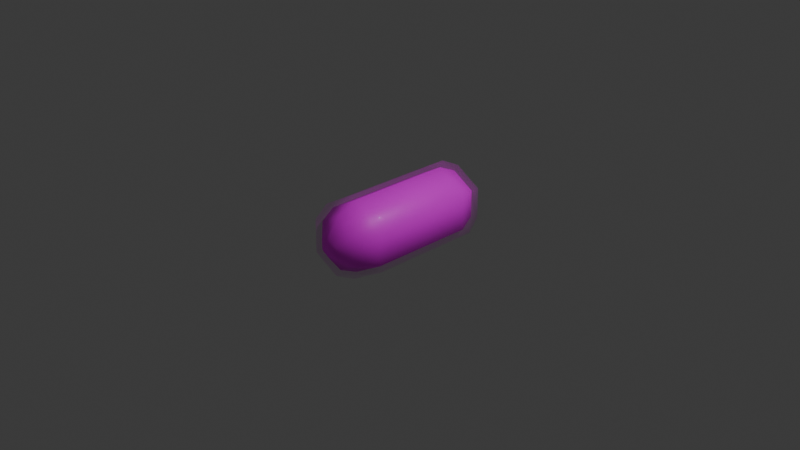 # Source: fuel-cell.blend  (saved by Blender 5.2.45; exported with 4.5.12 LTS)
import bpy
from mathutils import Matrix  # noqa: F401  (used for matrix-valued properties, if any)

bpy.ops.wm.read_factory_settings(use_empty=True)
scene = bpy.context.scene
scene.name = 'Scene'

# ---- collections
col_collection = bpy.data.collections.new('Collection'); scene.collection.children.link(col_collection)

# ---- images (referenced by path relative to the original .blend; pixels are not part of the script)
import os
ASSET_DIR = os.environ.get("B2B_ASSET_DIR", "")  # directory of the original .blend (textures are referenced by path, not embedded)
HERE = os.path.dirname(os.path.abspath(__file__))  # packed textures are extracted next to this script under _unpacked/

def load_image(name, relpath, width, height, colorspace="sRGB"):
    """Load a texture the original file referenced (path relative to the .blend, or extracted next to this script)."""
    p = next((c for c in (os.path.join(HERE, relpath), os.path.join(ASSET_DIR, relpath)) if relpath and os.path.exists(c)), "")
    if p:
        img = bpy.data.images.load(p, check_existing=True)
        img.name = name
    else:  # same state as the original file: an image datablock whose file is absent (Cycles renders it pink)
        img = bpy.data.images.new(name, width, height)
        img.source = "FILE"
        img.filepath = "//" + (relpath or name)
    img.colorspace_settings.name = colorspace
    return img
img_rust_coarse_01_disp_1k_png = load_image('rust_coarse_01_disp_1k.png', 'rust_coarse_01_disp_1k.png', 1024, 1024, 'sRGB')
img_glass_texture_png = load_image('glass_texture.png', 'glass_texture.png', 1024, 1024, 'sRGB')
img_room_paintedmetal03_1k_basecolor_red_png = load_image('room_PaintedMetal03_1K_BaseColor_red.png', 'room_PaintedMetal03_1K_BaseColor_red.png', 1024, 1024, 'sRGB')

# ---- materials (node trees are filled in below, after node groups)
mat_glass_window = bpy.data.materials.new('glass_window')
mat_red_metal = bpy.data.materials.new('red metal')
mat_red_metal.use_backface_culling_lightprobe_volume = False

# ---- material node trees
mat_glass_window.use_nodes = True; mat_glass_window.node_tree.nodes.clear()
_N = mat_glass_window.node_tree.nodes; _L = mat_glass_window.node_tree.links
n0 = _N.new('ShaderNodeBsdfPrincipled'); n0.name = 'Principled BSDF'; n0.location = (-200, 100)
n0.inputs[2].default_value = 0.0
n0.inputs[4].default_value = 0.2
n1 = _N.new('ShaderNodeOutputMaterial'); n1.name = 'Material Output'; n1.location = (200, 100)
n2 = _N.new('ShaderNodeTexImage'); n2.name = 'Image Texture'; n2.location = (-550, 41)
n2.image = img_rust_coarse_01_disp_1k_png
n3 = _N.new('ShaderNodeTexImage'); n3.name = 'Image Texture.001'; n3.location = (-760, 113)
n3.image = img_glass_texture_png
n3.interpolation = 'Closest'
_L.new(n0.outputs[0], n1.inputs[0])
_L.new(n3.outputs[0], n0.inputs[0])
n1.is_active_output = True
mat_red_metal.use_nodes = True; mat_red_metal.node_tree.nodes.clear()
_N = mat_red_metal.node_tree.nodes; _L = mat_red_metal.node_tree.links
n0 = _N.new('ShaderNodeBsdfPrincipled'); n0.name = 'Principled BSDF'; n0.location = (10, 300)
n1 = _N.new('ShaderNodeOutputMaterial'); n1.name = 'Material Output'; n1.location = (300, 300)
n2 = _N.new('ShaderNodeTexImage'); n2.name = 'Image Texture'; n2.location = (-259, 343)
n2.image = img_room_paintedmetal03_1k_basecolor_red_png
n2.interpolation = 'Closest'
_L.new(n0.outputs[0], n1.inputs[0])
_L.new(n2.outputs[0], n0.inputs[0])
n1.is_active_output = True

# ---- world
world_world = bpy.data.worlds.new('World'); scene.world = world_world
world_world.use_nodes = True; world_world.node_tree.nodes.clear()
_N = world_world.node_tree.nodes; _L = world_world.node_tree.links
n0 = _N.new('ShaderNodeOutputWorld'); n0.name = 'World Output'; n0.location = (200, 100)
n1 = _N.new('ShaderNodeBackground'); n1.name = 'Background'; n1.location = (-200, 100)
n1.inputs[0].default_value = (0.05088, 0.05088, 0.05088, 1.0)
_L.new(n1.outputs[0], n0.inputs[0])
n0.is_active_output = True
world_world.color = (0.05088, 0.05088, 0.05088)
world_world.sun_shadow_jitter_overblur = 0.0

# ---- cameras
cam_camera = bpy.data.cameras.new('Camera')
cam_camera.clip_end = 100.0
cam_camera.ortho_scale = 7.314

# ---- lights
light_light = bpy.data.lights.new('Light', 'POINT')
light_light.energy = 1000.0
light_light.shadow_soft_size = 0.1

# ---- meshes
me_cylinder = bpy.data.meshes.new('Cylinder')
me_cylinder.from_pydata([(1.49e-08, 0.1194, -1.0), (0.0, 0.46, -0.6175), (5.588e-09, 0.3441, -0.8426), (-1.49e-08, 0.1194, 1.0), (0.0, 0.46, 0.6175), (-5.588e-09, 0.3441, 0.8426), (0.1034, 0.05972, -1.0), (0.3984, 0.23, -0.6175), (0.298, 0.172, -0.8426), (0.1034, 0.05972, 1.0), (0.3984, 0.23, 0.6175), (0.298, 0.172, 0.8426), (0.1034, -0.05972, -1.0), (0.3984, -0.23, -0.6175), (0.298, -0.172, -0.8426), (0.1034, -0.05972, 1.0), (0.3984, -0.23, 0.6175), (0.298, -0.172, 0.8426), (-1.49e-08, -0.1194, -1.0), (0.0, -0.46, -0.6175), (-5.588e-09, -0.3441, -0.8426), (1.49e-08, -0.1194, 1.0), (0.0, -0.46, 0.6175), (5.588e-09, -0.3441, 0.8426), (-0.1034, -0.05972, -1.0), (-0.3984, -0.23, -0.6175), (-0.298, -0.172, -0.8426), (-0.1034, -0.05972, 1.0), (-0.3984, -0.23, 0.6175), (-0.298, -0.172, 0.8426), (-0.1034, 0.05972, -1.0), (-0.3984, 0.23, -0.6175), (-0.298, 0.172, -0.8426), (-0.1034, 0.05972, 1.0), (-0.3984, 0.23, 0.6175), (-0.298, 0.172, 0.8426)], [], [(1, 7, 8, 2), (2, 8, 6, 0), (10, 4, 5, 11), (11, 5, 3, 9), (7, 13, 14, 8), (8, 14, 12, 6), (16, 10, 11, 17), (17, 11, 9, 15), (13, 19, 20, 14), (14, 20, 18, 12), (22, 16, 17, 23), (23, 17, 15, 21), (19, 25, 26, 20), (20, 26, 24, 18), (28, 22, 23, 29), (29, 23, 21, 27), (25, 31, 32, 26), (26, 32, 30, 24), (34, 28, 29, 35), (35, 29, 27, 33), (31, 1, 2, 32), (32, 2, 0, 30), (4, 34, 35, 5), (5, 35, 33, 3), (0, 6, 12, 18, 24, 30), (1, 4, 10, 7), (31, 34, 4, 1), (9, 3, 33, 27, 21, 15), (7, 10, 16, 13), (13, 16, 22, 19), (19, 22, 28, 25), (25, 28, 34, 31)])
me_cylinder.polygons.foreach_set('use_smooth', [True] * 32)
_uv = me_cylinder.uv_layers.new(name='UVMap')
_uv.uv.foreach_set('vector', [0.5, 0.1913, 0.6992, 0.1913, 0.649, 0.07871, 0.5, 0.07871, 0.5, 0.672, 0.649, 0.586, 0.5517, 0.5299, 0.5, 0.5597, 0.6992, 0.8087, 0.5, 0.8087, 0.5, 0.9213, 0.649, 0.9213, 0.649, 0.586, 0.5, 0.672, 0.5, 0.5597, 0.5517, 0.5299, 0.615, 0.1913, 0.385, 0.1913, 0.414, 0.07871, 0.586, 0.07871, 0.649, 0.586, 0.649, 0.414, 0.5517, 0.4701, 0.5517, 0.5299, 0.385, 0.8087, 0.615, 0.8087, 0.586, 0.9213, 0.414, 0.9213, 0.649, 0.414, 0.649, 0.586, 0.5517, 0.5299, 0.5517, 0.4701, 0.6992, 0.1913, 0.5, 0.1913, 0.5, 0.07871, 0.649, 0.07871, 0.649, 0.414, 0.5, 0.328, 0.5, 0.4403, 0.5517, 0.4701, 0.5, 0.8087, 0.6992, 0.8087, 0.649, 0.9213, 0.5, 0.9213, 0.5, 0.328, 0.649, 0.414, 0.5517, 0.4701, 0.5, 0.4403, 0.5, 0.1913, 0.3008, 0.1913, 0.351, 0.07871, 0.5, 0.07871, 0.5, 0.328, 0.351, 0.414, 0.4483, 0.4701, 0.5, 0.4403, 0.3008, 0.8087, 0.5, 0.8087, 0.5, 0.9213, 0.351, 0.9213, 0.351, 0.414, 0.5, 0.328, 0.5, 0.4403, 0.4483, 0.4701, 0.385, 0.1913, 0.615, 0.1913, 0.586, 0.07871, 0.414, 0.07871, 0.351, 0.414, 0.351, 0.586, 0.4483, 0.5299, 0.4483, 0.4701, 0.615, 0.8087, 0.385, 0.8087, 0.414, 0.9213, 0.586, 0.9213, 0.351, 0.586, 0.351, 0.414, 0.4483, 0.4701, 0.4483, 0.5299, 0.3008, 0.1913, 0.5, 0.1913, 0.5, 0.07871, 0.351, 0.07871, 0.351, 0.586, 0.5, 0.672, 0.5, 0.5597, 0.4483, 0.5299, 0.5, 0.8087, 0.3008, 0.8087, 0.351, 0.9213, 0.5, 0.9213, 0.5, 0.672, 0.351, 0.586, 0.4483, 0.5299, 0.5, 0.5597, 0.5, 0.5597, 0.5517, 0.5299, 0.5517, 0.4701, 0.5, 0.4403, 0.4483, 0.4701, 0.4483, 0.5299, 0.5, 0.1913, 0.5, 0.8087, 0.6992, 0.8087, 0.6992, 0.1913, 0.3008, 0.1913, 0.3008, 0.8087, 0.5, 0.8087, 0.5, 0.1913, 0.5517, 0.5299, 0.5, 0.5597, 0.4483, 0.5299, 0.4483, 0.4701, 0.5, 0.4403, 0.5517, 0.4701, 0.615, 0.1913, 0.615, 0.8087, 0.385, 0.8087, 0.385, 0.1913, 0.6992, 0.1913, 0.6992, 0.8087, 0.5, 0.8087, 0.5, 0.1913, 0.5, 0.1913, 0.5, 0.8087, 0.3008, 0.8087, 0.3008, 0.1913, 0.385, 0.1913, 0.385, 0.8087, 0.615, 0.8087, 0.615, 0.1913])
me_cylinder.materials.append(mat_glass_window)
me_cylinder.update()
me_cylinder_001 = bpy.data.meshes.new('Cylinder.001')
me_cylinder_001.from_pydata([(1.361e-08, 0.1026, -0.9378), (8.188e-10, 0.395, -0.5791), (5.617e-09, 0.2955, -0.7902), (-1.198e-08, 0.1026, 0.9378), (8.188e-10, 0.395, 0.5791), (-3.979e-09, 0.2955, 0.7902), (0.08883, 0.05129, -0.9378), (0.3421, 0.1975, -0.5791), (0.2559, 0.1477, -0.7902), (0.08883, 0.05129, 0.9378), (0.3421, 0.1975, 0.5791), (0.2559, 0.1477, 0.7902), (0.08883, -0.05129, -0.9378), (0.3421, -0.1975, -0.5791), (0.2559, -0.1477, -0.7902), (0.08883, -0.05129, 0.9378), (0.3421, -0.1975, 0.5791), (0.2559, -0.1477, 0.7902), (-1.198e-08, -0.1026, -0.9378), (8.188e-10, -0.395, -0.5791), (-3.979e-09, -0.2955, -0.7902), (1.361e-08, -0.1026, 0.9378), (8.188e-10, -0.395, 0.5791), (5.617e-09, -0.2955, 0.7902), (-0.08883, -0.05129, -0.9378), (-0.3421, -0.1975, -0.5791), (-0.2559, -0.1477, -0.7902), (-0.08883, -0.05129, 0.9378), (-0.3421, -0.1975, 0.5791), (-0.2559, -0.1477, 0.7902), (-0.08883, 0.05129, -0.9378), (-0.3421, 0.1975, -0.5791), (-0.2559, 0.1477, -0.7902), (-0.08883, 0.05129, 0.9378), (-0.3421, 0.1975, 0.5791), (-0.2559, 0.1477, 0.7902)], [], [(1, 7, 8, 2), (2, 8, 6, 0), (10, 4, 5, 11), (11, 5, 3, 9), (7, 13, 14, 8), (8, 14, 12, 6), (16, 10, 11, 17), (17, 11, 9, 15), (13, 19, 20, 14), (14, 20, 18, 12), (22, 16, 17, 23), (23, 17, 15, 21), (19, 25, 26, 20), (20, 26, 24, 18), (28, 22, 23, 29), (29, 23, 21, 27), (25, 31, 32, 26), (26, 32, 30, 24), (34, 28, 29, 35), (35, 29, 27, 33), (31, 1, 2, 32), (32, 2, 0, 30), (4, 34, 35, 5), (5, 35, 33, 3), (0, 6, 12, 18, 24, 30), (1, 4, 10, 7), (31, 34, 4, 1), (9, 3, 33, 27, 21, 15), (7, 10, 16, 13), (13, 16, 22, 19), (19, 22, 28, 25), (25, 28, 34, 31)])
me_cylinder_001.polygons.foreach_set('use_smooth', [True] * 32)
_uv = me_cylinder_001.uv_layers.new(name='UVMap')
_uv.uv.foreach_set('vector', [0.5, -0.03023, 0.8421, -0.03023, 0.7559, -0.2235, 0.5, -0.2235, 0.5, 0.7955, 0.7559, 0.6477, 0.5888, 0.5513, 0.5, 0.6026, 0.8421, 1.03, 0.5, 1.03, 0.5, 1.224, 0.7559, 1.224, 0.7559, 0.6477, 0.5, 0.7955, 0.5, 0.6026, 0.5888, 0.5513, 0.6975, -0.03023, 0.3025, -0.03023, 0.3523, -0.2235, 0.6477, -0.2235, 0.7559, 0.6477, 0.7559, 0.3523, 0.5888, 0.4487, 0.5888, 0.5513, 0.3025, 1.03, 0.6975, 1.03, 0.6477, 1.224, 0.3523, 1.224, 0.7559, 0.3523, 0.7559, 0.6477, 0.5888, 0.5513, 0.5888, 0.4487, 0.8421, -0.03023, 0.5, -0.03023, 0.5, -0.2235, 0.7559, -0.2235, 0.7559, 0.3523, 0.5, 0.2045, 0.5, 0.3974, 0.5888, 0.4487, 0.5, 1.03, 0.8421, 1.03, 0.7559, 1.224, 0.5, 1.224, 0.5, 0.2045, 0.7559, 0.3523, 0.5888, 0.4487, 0.5, 0.3974, 0.5, -0.03023, 0.1579, -0.03023, 0.2441, -0.2235, 0.5, -0.2235, 0.5, 0.2045, 0.2441, 0.3523, 0.4112, 0.4487, 0.5, 0.3974, 0.1579, 1.03, 0.5, 1.03, 0.5, 1.224, 0.2441, 1.224, 0.2441, 0.3523, 0.5, 0.2045, 0.5, 0.3974, 0.4112, 0.4487, 0.3025, -0.03023, 0.6975, -0.03023, 0.6477, -0.2235, 0.3523, -0.2235, 0.2441, 0.3523, 0.2441, 0.6477, 0.4112, 0.5513, 0.4112, 0.4487, 0.6975, 1.03, 0.3025, 1.03, 0.3523, 1.224, 0.6477, 1.224, 0.2441, 0.6477, 0.2441, 0.3523, 0.4112, 0.4487, 0.4112, 0.5513, 0.1579, -0.03023, 0.5, -0.03023, 0.5, -0.2235, 0.2441, -0.2235, 0.2441, 0.6477, 0.5, 0.7955, 0.5, 0.6026, 0.4112, 0.5513, 0.5, 1.03, 0.1579, 1.03, 0.2441, 1.224, 0.5, 1.224, 0.5, 0.7955, 0.2441, 0.6477, 0.4112, 0.5513, 0.5, 0.6026, 0.5, 0.6026, 0.5888, 0.5513, 0.5888, 0.4487, 0.5, 0.3974, 0.4112, 0.4487, 0.4112, 0.5513, 0.5, -0.03023, 0.5, 1.03, 0.8421, 1.03, 0.8421, -0.03023, 0.1579, -0.03023, 0.1579, 1.03, 0.5, 1.03, 0.5, -0.03023, 0.5888, 0.5513, 0.5, 0.6026, 0.4112, 0.5513, 0.4112, 0.4487, 0.5, 0.3974, 0.5888, 0.4487, 0.6975, -0.03023, 0.6975, 1.03, 0.3025, 1.03, 0.3025, -0.03023, 0.8421, -0.03023, 0.8421, 1.03, 0.5, 1.03, 0.5, -0.03023, 0.5, -0.03023, 0.5, 1.03, 0.1579, 1.03, 0.1579, -0.03023, 0.3025, -0.03023, 0.3025, 1.03, 0.6975, 1.03, 0.6975, -0.03023])
me_cylinder_001.materials.append(mat_red_metal)
me_cylinder_001.update()

# ---- objects
ob_light = bpy.data.objects.new('Light', light_light)
ob_camera = bpy.data.objects.new('Camera', cam_camera)
ob_fuel_cell_1 = bpy.data.objects.new('fuel_cell_1', me_cylinder)
ob_fuel_cell_2 = bpy.data.objects.new('fuel_cell_2', me_cylinder_001)

# ---- transforms, parenting, visibility, modifiers, constraints
ob_light.location = (4.076, 1.005, 5.904)
ob_light.rotation_euler = (0.6503, 0.05522, 1.866)
ob_light.lock_rotations_4d = False
ob_light.empty_display_type = 'ARROWS'
ob_light.color = (0.0, 0.0, 0.0, 0.0)
ob_light.lineart.crease_threshold = 0.0
ob_camera.location = (7.359, -6.926, 4.958)
ob_camera.rotation_euler = (1.109, 0.0, 0.8149)
ob_camera.lock_rotations_4d = False
ob_camera.empty_display_type = 'ARROWS'
ob_camera.color = (0.0, 0.0, 0.0, 0.0)
ob_camera.display_type = 'WIRE'
ob_camera.lineart.crease_threshold = 0.0
ob_fuel_cell_1.location = (0.0, 0.0, 0.0)
ob_fuel_cell_1.rotation_euler = (1.571, 0.0, 0.0)
ob_fuel_cell_2.location = (0.0, 0.0, 0.0)
ob_fuel_cell_2.rotation_euler = (1.571, 0.0, 0.0)

# ---- collection membership
col_collection.objects.link(ob_light)
col_collection.objects.link(ob_camera)
col_collection.objects.link(ob_fuel_cell_1)
col_collection.objects.link(ob_fuel_cell_2)

# ---- scene / render settings (as saved in the file)
scene.camera = ob_camera
scene.frame_start = 1; scene.frame_end = 250; scene.frame_set(1)
scene.render.engine = 'BLENDER_EEVEE_NEXT'
scene.render.bake_bias = 0.0
scene.render.bake_samples = 0
scene.render.compositor_device = 'GPU'
scene.eevee.use_volume_custom_range = False
scene.eevee.fast_gi_thickness_near = 0.1
scene.eevee.fast_gi_thickness_far = 0.0
scene.eevee.ray_tracing_options.screen_trace_thickness = 0.1
bpy.context.view_layer.update()

